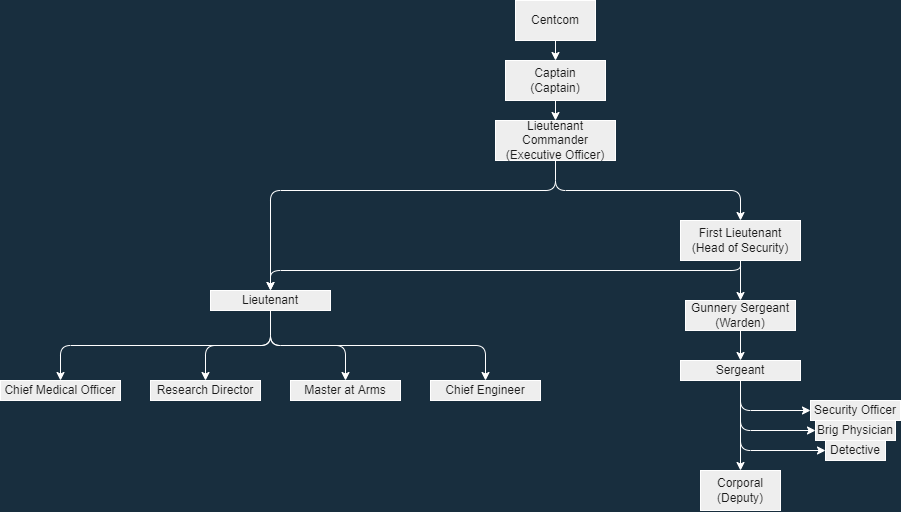

The diagram above was exported from draw.io. Its source (the exported page's mxGraphModel, read from the mxfile embedded in the PNG):
<mxGraphModel dx="1185" dy="656" grid="1" gridSize="10" guides="1" tooltips="1" connect="1" arrows="1" fold="1" page="1" pageScale="1" pageWidth="1169" pageHeight="1654" background="#182E3E" math="0" shadow="0">
  <root>
    <mxCell id="0" />
    <mxCell id="1" parent="0" />
    <mxCell id="MhK3wX3UDs2rpMoCTn1h-3" style="edgeStyle=orthogonalEdgeStyle;curved=0;rounded=1;sketch=0;orthogonalLoop=1;jettySize=auto;html=1;exitX=0.5;exitY=1;exitDx=0;exitDy=0;entryX=0.5;entryY=0;entryDx=0;entryDy=0;fontColor=#FFFFFF;strokeColor=#FFFFFF;" parent="1" source="MhK3wX3UDs2rpMoCTn1h-1" target="MhK3wX3UDs2rpMoCTn1h-2" edge="1">
      <mxGeometry relative="1" as="geometry" />
    </mxCell>
    <mxCell id="MhK3wX3UDs2rpMoCTn1h-1" value="Centcom" style="rounded=0;whiteSpace=wrap;html=1;fillColor=#EEEEEE;strokeColor=#FFFFFF;fontColor=#1A1A1A;" parent="1" vertex="1">
      <mxGeometry x="515" y="10" width="80" height="40" as="geometry" />
    </mxCell>
    <mxCell id="MhK3wX3UDs2rpMoCTn1h-5" value="" style="edgeStyle=orthogonalEdgeStyle;curved=0;rounded=1;sketch=0;orthogonalLoop=1;jettySize=auto;html=1;fontColor=#FFFFFF;strokeColor=#FFFFFF;" parent="1" source="MhK3wX3UDs2rpMoCTn1h-2" target="MhK3wX3UDs2rpMoCTn1h-4" edge="1">
      <mxGeometry relative="1" as="geometry" />
    </mxCell>
    <mxCell id="MhK3wX3UDs2rpMoCTn1h-2" value="Captain&lt;br&gt;(Captain)" style="rounded=0;whiteSpace=wrap;html=1;fillColor=#EEEEEE;strokeColor=#FFFFFF;fontColor=#1A1A1A;" parent="1" vertex="1">
      <mxGeometry x="505" y="70" width="100" height="40" as="geometry" />
    </mxCell>
    <mxCell id="MhK3wX3UDs2rpMoCTn1h-31" value="" style="edgeStyle=orthogonalEdgeStyle;curved=0;rounded=1;sketch=0;orthogonalLoop=1;jettySize=auto;html=1;fontColor=#FFFFFF;strokeColor=#FFFFFF;exitX=0.5;exitY=1;exitDx=0;exitDy=0;" parent="1" source="MhK3wX3UDs2rpMoCTn1h-4" target="MhK3wX3UDs2rpMoCTn1h-30" edge="1">
      <mxGeometry relative="1" as="geometry">
        <Array as="points">
          <mxPoint x="555" y="200" />
          <mxPoint x="270" y="200" />
        </Array>
      </mxGeometry>
    </mxCell>
    <mxCell id="MhK3wX3UDs2rpMoCTn1h-51" style="edgeStyle=orthogonalEdgeStyle;curved=0;rounded=1;sketch=0;orthogonalLoop=1;jettySize=auto;html=1;entryX=0.5;entryY=0;entryDx=0;entryDy=0;fontColor=#FFFFFF;strokeColor=#FFFFFF;exitX=0.5;exitY=1;exitDx=0;exitDy=0;" parent="1" source="MhK3wX3UDs2rpMoCTn1h-4" target="MhK3wX3UDs2rpMoCTn1h-8" edge="1">
      <mxGeometry relative="1" as="geometry" />
    </mxCell>
    <mxCell id="MhK3wX3UDs2rpMoCTn1h-4" value="Lieutenant Commander&lt;br&gt;(Executive Officer)" style="rounded=0;whiteSpace=wrap;html=1;fillColor=#EEEEEE;strokeColor=#FFFFFF;fontColor=#1A1A1A;gradientColor=none;" parent="1" vertex="1">
      <mxGeometry x="495" y="130" width="120" height="40" as="geometry" />
    </mxCell>
    <mxCell id="MhK3wX3UDs2rpMoCTn1h-55" style="edgeStyle=orthogonalEdgeStyle;curved=0;rounded=1;sketch=0;orthogonalLoop=1;jettySize=auto;html=1;entryX=0.5;entryY=0;entryDx=0;entryDy=0;fontColor=#FFFFFF;strokeColor=#FFFFFF;exitX=0.5;exitY=1;exitDx=0;exitDy=0;" parent="1" source="MhK3wX3UDs2rpMoCTn1h-8" target="MhK3wX3UDs2rpMoCTn1h-30" edge="1">
      <mxGeometry relative="1" as="geometry">
        <Array as="points">
          <mxPoint x="740" y="280" />
          <mxPoint x="270" y="280" />
        </Array>
      </mxGeometry>
    </mxCell>
    <mxCell id="p_OpRTG2NvqPwBxeySSK-3" style="edgeStyle=orthogonalEdgeStyle;rounded=0;orthogonalLoop=1;jettySize=auto;html=1;exitX=0.5;exitY=1;exitDx=0;exitDy=0;entryX=0.5;entryY=0;entryDx=0;entryDy=0;fontFamily=Audiowide;fontColor=#FFFFFF;strokeColor=#FFFFFF;" edge="1" parent="1" source="MhK3wX3UDs2rpMoCTn1h-8" target="MhK3wX3UDs2rpMoCTn1h-10">
      <mxGeometry relative="1" as="geometry" />
    </mxCell>
    <mxCell id="MhK3wX3UDs2rpMoCTn1h-8" value="First Lieutenant&lt;br&gt;(Head of Security)" style="rounded=0;whiteSpace=wrap;html=1;fillColor=#EEEEEE;strokeColor=#FFFFFF;fontColor=#1A1A1A;gradientColor=none;" parent="1" vertex="1">
      <mxGeometry x="680" y="230" width="120" height="40" as="geometry" />
    </mxCell>
    <mxCell id="p_OpRTG2NvqPwBxeySSK-4" style="edgeStyle=orthogonalEdgeStyle;rounded=0;orthogonalLoop=1;jettySize=auto;html=1;exitX=0.5;exitY=1;exitDx=0;exitDy=0;entryX=0.5;entryY=0;entryDx=0;entryDy=0;fontFamily=Audiowide;fontColor=#FFFFFF;strokeColor=#FFFFFF;" edge="1" parent="1" source="MhK3wX3UDs2rpMoCTn1h-10" target="MhK3wX3UDs2rpMoCTn1h-13">
      <mxGeometry relative="1" as="geometry" />
    </mxCell>
    <mxCell id="MhK3wX3UDs2rpMoCTn1h-10" value="Gunnery Sergeant&lt;br&gt;(Warden)" style="rounded=0;whiteSpace=wrap;html=1;fillColor=#EEEEEE;strokeColor=#FFFFFF;fontColor=#1A1A1A;gradientColor=none;" parent="1" vertex="1">
      <mxGeometry x="685" y="310" width="110" height="30" as="geometry" />
    </mxCell>
    <mxCell id="MhK3wX3UDs2rpMoCTn1h-29" value="" style="edgeStyle=orthogonalEdgeStyle;curved=0;rounded=1;sketch=0;orthogonalLoop=1;jettySize=auto;html=1;fontColor=#FFFFFF;strokeColor=#FFFFFF;" parent="1" source="MhK3wX3UDs2rpMoCTn1h-13" target="MhK3wX3UDs2rpMoCTn1h-28" edge="1">
      <mxGeometry relative="1" as="geometry" />
    </mxCell>
    <mxCell id="MhK3wX3UDs2rpMoCTn1h-16" value="Security Officer" style="whiteSpace=wrap;html=1;fillColor=#EEEEEE;strokeColor=#FFFFFF;fontColor=#1A1A1A;rounded=0;gradientColor=none;" parent="1" vertex="1">
      <mxGeometry x="810" y="410" width="90" height="20" as="geometry" />
    </mxCell>
    <mxCell id="MhK3wX3UDs2rpMoCTn1h-19" value="Brig Physician" style="whiteSpace=wrap;html=1;fillColor=#EEEEEE;strokeColor=#FFFFFF;fontColor=#1A1A1A;rounded=0;gradientColor=none;" parent="1" vertex="1">
      <mxGeometry x="815" y="430" width="80" height="20" as="geometry" />
    </mxCell>
    <mxCell id="MhK3wX3UDs2rpMoCTn1h-22" value="Detective" style="whiteSpace=wrap;html=1;fillColor=#EEEEEE;strokeColor=#FFFFFF;fontColor=#1A1A1A;rounded=0;gradientColor=none;" parent="1" vertex="1">
      <mxGeometry x="825" y="450" width="60" height="20" as="geometry" />
    </mxCell>
    <mxCell id="MhK3wX3UDs2rpMoCTn1h-28" value="Corporal&lt;br&gt;(Deputy)" style="rounded=0;whiteSpace=wrap;html=1;fillColor=#EEEEEE;strokeColor=#FFFFFF;fontColor=#1A1A1A;gradientColor=none;" parent="1" vertex="1">
      <mxGeometry x="700" y="480" width="80" height="40" as="geometry" />
    </mxCell>
    <mxCell id="MhK3wX3UDs2rpMoCTn1h-43" style="edgeStyle=orthogonalEdgeStyle;curved=0;rounded=1;sketch=0;orthogonalLoop=1;jettySize=auto;html=1;exitX=0.5;exitY=1;exitDx=0;exitDy=0;entryX=0.5;entryY=0;entryDx=0;entryDy=0;fontColor=#FFFFFF;strokeColor=#FFFFFF;" parent="1" source="MhK3wX3UDs2rpMoCTn1h-30" target="MhK3wX3UDs2rpMoCTn1h-42" edge="1">
      <mxGeometry relative="1" as="geometry" />
    </mxCell>
    <mxCell id="MhK3wX3UDs2rpMoCTn1h-62" style="edgeStyle=orthogonalEdgeStyle;curved=0;rounded=1;sketch=0;orthogonalLoop=1;jettySize=auto;html=1;exitX=0.5;exitY=1;exitDx=0;exitDy=0;fontColor=#FFFFFF;strokeColor=#FFFFFF;" parent="1" source="MhK3wX3UDs2rpMoCTn1h-30" target="MhK3wX3UDs2rpMoCTn1h-60" edge="1">
      <mxGeometry relative="1" as="geometry" />
    </mxCell>
    <mxCell id="MhK3wX3UDs2rpMoCTn1h-63" style="edgeStyle=orthogonalEdgeStyle;curved=0;rounded=1;sketch=0;orthogonalLoop=1;jettySize=auto;html=1;exitX=0.5;exitY=1;exitDx=0;exitDy=0;entryX=0.5;entryY=0;entryDx=0;entryDy=0;fontColor=#FFFFFF;strokeColor=#FFFFFF;" parent="1" source="MhK3wX3UDs2rpMoCTn1h-30" target="MhK3wX3UDs2rpMoCTn1h-61" edge="1">
      <mxGeometry relative="1" as="geometry" />
    </mxCell>
    <mxCell id="MhK3wX3UDs2rpMoCTn1h-66" style="edgeStyle=orthogonalEdgeStyle;curved=0;rounded=1;sketch=0;orthogonalLoop=1;jettySize=auto;html=1;entryX=0.5;entryY=0;entryDx=0;entryDy=0;fontColor=#FFFFFF;strokeColor=#FFFFFF;exitX=0.5;exitY=1;exitDx=0;exitDy=0;" parent="1" source="MhK3wX3UDs2rpMoCTn1h-30" target="MhK3wX3UDs2rpMoCTn1h-65" edge="1">
      <mxGeometry relative="1" as="geometry" />
    </mxCell>
    <mxCell id="MhK3wX3UDs2rpMoCTn1h-30" value="Lieutenant" style="rounded=0;whiteSpace=wrap;html=1;fillColor=#EEEEEE;strokeColor=#FFFFFF;fontColor=#1A1A1A;gradientColor=none;" parent="1" vertex="1">
      <mxGeometry x="210" y="300" width="120" height="20" as="geometry" />
    </mxCell>
    <mxCell id="MhK3wX3UDs2rpMoCTn1h-42" value="Master at Arms" style="whiteSpace=wrap;html=1;fillColor=#EEEEEE;strokeColor=#FFFFFF;fontColor=#1A1A1A;rounded=0;gradientColor=none;" parent="1" vertex="1">
      <mxGeometry x="290" y="390" width="110" height="20" as="geometry" />
    </mxCell>
    <mxCell id="MhK3wX3UDs2rpMoCTn1h-57" style="edgeStyle=orthogonalEdgeStyle;curved=0;rounded=1;sketch=0;orthogonalLoop=1;jettySize=auto;html=1;entryX=0;entryY=0.5;entryDx=0;entryDy=0;fontColor=#FFFFFF;strokeColor=#FFFFFF;exitX=0.5;exitY=1;exitDx=0;exitDy=0;" parent="1" source="MhK3wX3UDs2rpMoCTn1h-13" target="MhK3wX3UDs2rpMoCTn1h-16" edge="1">
      <mxGeometry relative="1" as="geometry">
        <mxPoint x="800" y="420.0000000000001" as="targetPoint" />
      </mxGeometry>
    </mxCell>
    <mxCell id="MhK3wX3UDs2rpMoCTn1h-58" style="edgeStyle=orthogonalEdgeStyle;curved=0;rounded=1;sketch=0;orthogonalLoop=1;jettySize=auto;html=1;exitX=0.5;exitY=1;exitDx=0;exitDy=0;entryX=0;entryY=0.5;entryDx=0;entryDy=0;fontColor=#FFFFFF;strokeColor=#FFFFFF;" parent="1" source="MhK3wX3UDs2rpMoCTn1h-13" target="MhK3wX3UDs2rpMoCTn1h-19" edge="1">
      <mxGeometry relative="1" as="geometry">
        <mxPoint x="800" y="440.0000000000001" as="targetPoint" />
        <Array as="points">
          <mxPoint x="740" y="440" />
        </Array>
      </mxGeometry>
    </mxCell>
    <mxCell id="MhK3wX3UDs2rpMoCTn1h-59" style="edgeStyle=orthogonalEdgeStyle;curved=0;rounded=1;sketch=0;orthogonalLoop=1;jettySize=auto;html=1;exitX=0.5;exitY=1;exitDx=0;exitDy=0;entryX=0;entryY=0.5;entryDx=0;entryDy=0;fontColor=#FFFFFF;strokeColor=#FFFFFF;" parent="1" source="MhK3wX3UDs2rpMoCTn1h-13" target="MhK3wX3UDs2rpMoCTn1h-22" edge="1">
      <mxGeometry relative="1" as="geometry">
        <mxPoint x="800" y="460" as="targetPoint" />
      </mxGeometry>
    </mxCell>
    <mxCell id="MhK3wX3UDs2rpMoCTn1h-13" value="Sergeant" style="rounded=0;whiteSpace=wrap;html=1;fillColor=#EEEEEE;strokeColor=#FFFFFF;fontColor=#1A1A1A;gradientColor=none;" parent="1" vertex="1">
      <mxGeometry x="680" y="370" width="120" height="20" as="geometry" />
    </mxCell>
    <mxCell id="MhK3wX3UDs2rpMoCTn1h-60" value="Chief Engineer" style="whiteSpace=wrap;html=1;fillColor=#EEEEEE;strokeColor=#FFFFFF;fontColor=#1A1A1A;rounded=0;gradientColor=none;" parent="1" vertex="1">
      <mxGeometry x="430" y="390" width="110" height="20" as="geometry" />
    </mxCell>
    <mxCell id="MhK3wX3UDs2rpMoCTn1h-61" value="Research Director" style="whiteSpace=wrap;html=1;fillColor=#EEEEEE;strokeColor=#FFFFFF;fontColor=#1A1A1A;rounded=0;gradientColor=none;" parent="1" vertex="1">
      <mxGeometry x="150" y="390" width="110" height="20" as="geometry" />
    </mxCell>
    <mxCell id="MhK3wX3UDs2rpMoCTn1h-65" value="Chief Medical Officer" style="whiteSpace=wrap;html=1;fillColor=#EEEEEE;strokeColor=#FFFFFF;fontColor=#1A1A1A;rounded=0;gradientColor=none;" parent="1" vertex="1">
      <mxGeometry y="390" width="120" height="20" as="geometry" />
    </mxCell>
  </root>
</mxGraphModel>